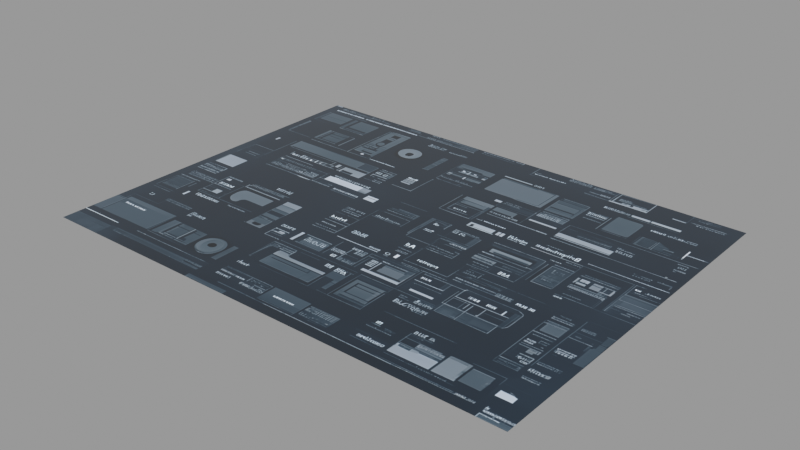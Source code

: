 # Source: dd-gui_35_.blend  (saved by Blender 3.1.7; exported with 4.5.12 LTS)
import bpy
from mathutils import Matrix  # noqa: F401  (used for matrix-valued properties, if any)

bpy.ops.wm.read_factory_settings(use_empty=True)
scene = bpy.context.scene
scene.name = 'main'

# ---- images (referenced by path relative to the original .blend; pixels are not part of the script)
import os
ASSET_DIR = os.environ.get("B2B_ASSET_DIR", "")  # directory of the original .blend (textures are referenced by path, not embedded)
HERE = os.path.dirname(os.path.abspath(__file__))  # packed textures are extracted next to this script under _unpacked/

def load_image(name, relpath, width, height, colorspace="sRGB"):
    """Load a texture the original file referenced (path relative to the .blend, or extracted next to this script)."""
    p = next((c for c in (os.path.join(HERE, relpath), os.path.join(ASSET_DIR, relpath)) if relpath and os.path.exists(c)), "")
    if p:
        img = bpy.data.images.load(p, check_existing=True)
        img.name = name
    else:  # same state as the original file: an image datablock whose file is absent (Cycles renders it pink)
        img = bpy.data.images.new(name, width, height)
        img.source = "FILE"
        img.filepath = "//" + (relpath or name)
    img.colorspace_settings.name = colorspace
    return img
img_dd_gui__35__png = load_image('dd-gui (35).png', '_unpacked/dd-gui__35_.4268078c.png', 1024, 768, 'sRGB')

# ---- materials (node trees are filled in below, after node groups)
mat_dd_gui__35 = bpy.data.materials.new('dd-gui (35)')
mat_dd_gui__35.use_raytrace_refraction = True
mat_dd_gui__35.use_screen_refraction = True
mat_dd_gui__35.thickness_mode = 'SLAB'
mat_dd_gui__35.roughness = 0.25

# ---- material node trees
mat_dd_gui__35.use_nodes = True; mat_dd_gui__35.node_tree.nodes.clear()
_N = mat_dd_gui__35.node_tree.nodes; _L = mat_dd_gui__35.node_tree.links
n0 = _N.new('ShaderNodeOutputMaterial'); n0.name = 'Material Output'; n0.location = (1219, 423)
n0.target = 'CYCLES'
n1 = _N.new('ShaderNodeBsdfPrincipled'); n1.name = 'Principled BSDF'; n1.location = (825, 431)
n1.distribution = 'GGX'
n1.subsurface_method = 'BURLEY'
n1.inputs[2].default_value = 0.0
n1.inputs[3].default_value = 1.45
n1.inputs[19].default_value = 0.25
n1.inputs[28].default_value = 2.0
n2 = _N.new('ShaderNodeTexImage'); n2.name = 'decal'; n2.location = (-137, 135)
n2.label = 'decal'
n2.image = img_dd_gui__35__png
n3 = _N.new('NodeReroute'); n3.name = 'Reroute'; n3.location = (511, 104)
n3.width = 16
n4 = _N.new('ShaderNodeRGBCurve'); n4.name = 'RGB Curves'; n4.location = (183, 148)
_c = n4.mapping.curves[3]
while len(_c.points) > 2: _c.points.remove(_c.points[-1])
_c.points[0].location = (0.0, 0.0); _c.points[0].handle_type = 'AUTO'
_c.points[1].location = (0.59545, 0.3); _c.points[1].handle_type = 'AUTO'
_p = _c.points.new(1.0, 1.0); _p.handle_type = 'AUTO'
n4.mapping.update()
n5 = _N.new('ShaderNodeOutputMaterial'); n5.name = 'Material Output.001'; n5.location = (0, 0)
n5.target = 'EEVEE'
n6 = _N.new('ShaderNodeMixShader'); n6.name = 'Mix Shader'; n6.location = (0, 0)
n6.label = 'Disable Shadow'
n6.hide = True
n7 = _N.new('ShaderNodeLightPath'); n7.name = 'Light Path'; n7.location = (0, 0)
n7.hide = True
n8 = _N.new('ShaderNodeBsdfTransparent'); n8.name = 'Transparent BSDF'; n8.location = (0, 0)
n8.hide = True
_L.new(n3.outputs[0], n1.inputs[0])
_L.new(n1.outputs[0], n0.inputs[0])
_L.new(n3.outputs[0], n1.inputs[27])
_L.new(n4.outputs[0], n3.inputs[0])
_L.new(n2.outputs[0], n4.inputs[1])
_L.new(n1.outputs[0], n6.inputs[1])
_L.new(n6.outputs[0], n5.inputs[0])
_L.new(n7.outputs[1], n6.inputs[0])
_L.new(n8.outputs[0], n6.inputs[2])
n0.is_active_output = True

# ---- meshes
me_dd_gui__35 = bpy.data.meshes.new('dd-gui (35)')
me_dd_gui__35.from_pydata([(-0.512, -0.384, 0.0), (0.512, -0.384, 0.0), (-0.512, 0.384, 0.0), (0.512, 0.384, 0.0)], [], [(0, 1, 3, 2)])
_uv = me_dd_gui__35.uv_layers.new(name='UVMap')
_uv.uv.foreach_set('vector', [0.0, 0.0, 1.0, 0.0, 1.0, 1.0, 0.0, 1.0])
me_dd_gui__35.materials.append(mat_dd_gui__35)
me_dd_gui__35.use_remesh_fix_poles = True
me_dd_gui__35.use_remesh_preserve_attributes = False
me_dd_gui__35.update()

# ---- objects
ob_dd_gui__35 = bpy.data.objects.new('dd-gui (35)', me_dd_gui__35)

# ---- transforms, parenting, visibility, modifiers, constraints
ob_dd_gui__35.location = (0.0, 0.0, 0.0)
ob_dd_gui__35.visible_diffuse = False
ob_dd_gui__35.visible_glossy = False
ob_dd_gui__35.visible_shadow = False
ob_dd_gui__35.display_type = 'SOLID'
_m = ob_dd_gui__35.modifiers.new('Displace', 'DISPLACE')
_m.mid_level = 0.995
_m.direction = 'Z'
_m = ob_dd_gui__35.modifiers.new('Subdivision', 'SUBSURF')
_m.subdivision_type = 'SIMPLE'
_m.levels = 3
_m.render_levels = 3
_m = ob_dd_gui__35.modifiers.new('Shrinkwrap', 'SHRINKWRAP')
_m.wrap_method = 'PROJECT'
_m.offset = 0.012
_m.use_negative_direction = True

# ---- collection membership
scene.collection.objects.link(ob_dd_gui__35)

# ---- scene / render settings (as saved in the file)
scene.frame_start = 1; scene.frame_end = 250; scene.frame_set(1)
scene.render.engine = 'BLENDER_EEVEE_NEXT'
scene.render.image_settings.exr_codec = 'NONE'
scene.render.simplify_subdivision_render = 0
scene.render.simplify_child_particles_render = 0.0
scene.cycles.sampling_pattern = 'TABULATED_SOBOL'
scene.cycles.use_light_tree = False
scene.view_settings.view_transform = 'Filmic'
bpy.context.view_layer.update()

# ---- added for rendering (the .blend has no active camera and no usable light): camera, sun + grey world if the file has none
cam_auto = bpy.data.cameras.new('AutoCamera')
cam_auto.lens = 50.0
cam_auto.sensor_width = 36.0
cam_auto.clip_end = 1000.0
ob_auto_camera = bpy.data.objects.new('AutoCamera', cam_auto)
scene.collection.objects.link(ob_auto_camera)
ob_auto_camera.location = (1.18429, -1.42115, 0.95243)
ob_auto_camera.rotation_euler = (1.09748, -7.21219e-08, 0.694738)
scene.camera = ob_auto_camera
light_auto_sun = bpy.data.lights.new('AutoSun', 'SUN')
light_auto_sun.energy = 3.0
light_auto_sun.angle = 0.0523599
ob_auto_sun = bpy.data.objects.new('AutoSun', light_auto_sun)
scene.collection.objects.link(ob_auto_sun)
ob_auto_sun.rotation_euler = (0.872665, 0.174533, 0.523599)
if scene.world is None:
    world_auto = bpy.data.worlds.new('AutoWorld')
    world_auto.color = (0.3, 0.3, 0.3)
    scene.world = world_auto
bpy.context.view_layer.update()
